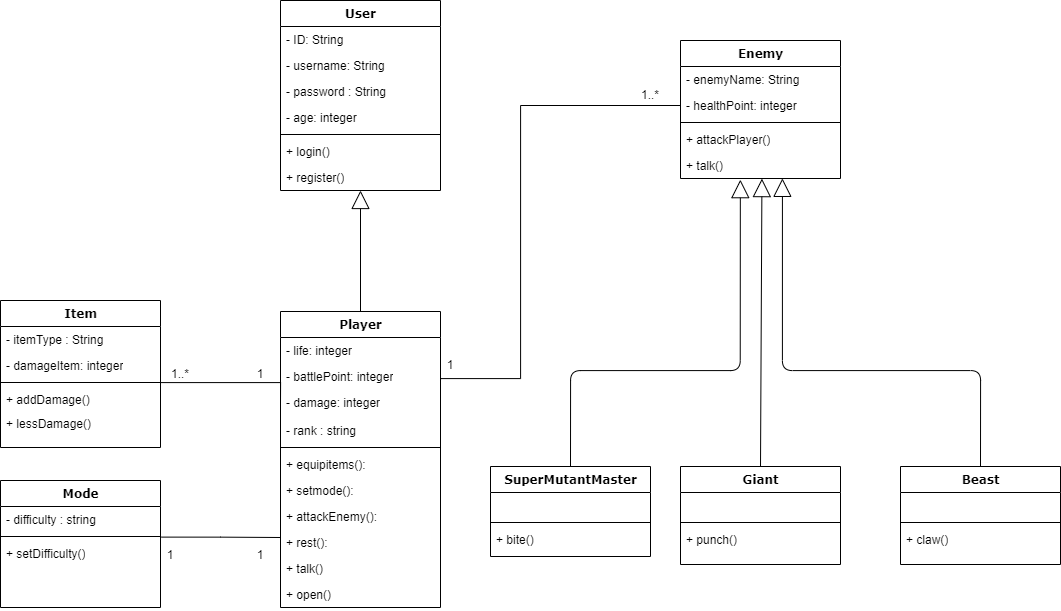

The diagram above was exported from draw.io. Its source (the exported page's mxGraphModel, read from the mxfile embedded in the PNG):
<mxGraphModel dx="1429" dy="815" grid="1" gridSize="10" guides="1" tooltips="1" connect="1" arrows="1" fold="1" page="1" pageScale="1" pageWidth="1100" pageHeight="850" background="none" math="0" shadow="0">
  <root>
    <mxCell id="0" />
    <mxCell id="1" parent="0" />
    <mxCell id="78961159f06e98e8-17" value="Item" style="swimlane;html=1;fontStyle=1;align=center;verticalAlign=top;childLayout=stackLayout;horizontal=1;startSize=26;horizontalStack=0;resizeParent=1;resizeLast=0;collapsible=1;marginBottom=0;swimlaneFillColor=#ffffff;rounded=0;shadow=0;comic=0;labelBackgroundColor=none;strokeWidth=1;fillColor=none;fontFamily=Verdana;fontSize=12" parent="1" vertex="1">
      <mxGeometry x="80" y="320" width="160" height="147" as="geometry" />
    </mxCell>
    <mxCell id="78961159f06e98e8-21" value="- itemType : String" style="text;html=1;strokeColor=none;fillColor=none;align=left;verticalAlign=top;spacingLeft=4;spacingRight=4;whiteSpace=wrap;overflow=hidden;rotatable=0;points=[[0,0.5],[1,0.5]];portConstraint=eastwest;" parent="78961159f06e98e8-17" vertex="1">
      <mxGeometry y="26" width="160" height="26" as="geometry" />
    </mxCell>
    <mxCell id="78961159f06e98e8-23" value="- damageItem: integer" style="text;html=1;strokeColor=none;fillColor=none;align=left;verticalAlign=top;spacingLeft=4;spacingRight=4;whiteSpace=wrap;overflow=hidden;rotatable=0;points=[[0,0.5],[1,0.5]];portConstraint=eastwest;" parent="78961159f06e98e8-17" vertex="1">
      <mxGeometry y="52" width="160" height="26" as="geometry" />
    </mxCell>
    <mxCell id="78961159f06e98e8-19" value="" style="line;html=1;strokeWidth=1;fillColor=none;align=left;verticalAlign=middle;spacingTop=-1;spacingLeft=3;spacingRight=3;rotatable=0;labelPosition=right;points=[];portConstraint=eastwest;" parent="78961159f06e98e8-17" vertex="1">
      <mxGeometry y="78" width="160" height="8" as="geometry" />
    </mxCell>
    <mxCell id="78961159f06e98e8-20" value="+ addDamage()" style="text;html=1;strokeColor=none;fillColor=none;align=left;verticalAlign=top;spacingLeft=4;spacingRight=4;whiteSpace=wrap;overflow=hidden;rotatable=0;points=[[0,0.5],[1,0.5]];portConstraint=eastwest;" parent="78961159f06e98e8-17" vertex="1">
      <mxGeometry y="86" width="160" height="24" as="geometry" />
    </mxCell>
    <mxCell id="78961159f06e98e8-27" value="+ lessDamage()" style="text;html=1;strokeColor=none;fillColor=none;align=left;verticalAlign=top;spacingLeft=4;spacingRight=4;whiteSpace=wrap;overflow=hidden;rotatable=0;points=[[0,0.5],[1,0.5]];portConstraint=eastwest;" parent="78961159f06e98e8-17" vertex="1">
      <mxGeometry y="110" width="160" height="26" as="geometry" />
    </mxCell>
    <mxCell id="78961159f06e98e8-30" value="User" style="swimlane;html=1;fontStyle=1;align=center;verticalAlign=top;childLayout=stackLayout;horizontal=1;startSize=26;horizontalStack=0;resizeParent=1;resizeLast=0;collapsible=1;marginBottom=0;swimlaneFillColor=#ffffff;rounded=0;shadow=0;comic=0;labelBackgroundColor=none;strokeWidth=1;fillColor=none;fontFamily=Verdana;fontSize=12" parent="1" vertex="1">
      <mxGeometry x="360" y="20" width="160" height="190" as="geometry" />
    </mxCell>
    <mxCell id="78961159f06e98e8-31" value="- ID: String" style="text;html=1;strokeColor=none;fillColor=none;align=left;verticalAlign=top;spacingLeft=4;spacingRight=4;whiteSpace=wrap;overflow=hidden;rotatable=0;points=[[0,0.5],[1,0.5]];portConstraint=eastwest;" parent="78961159f06e98e8-30" vertex="1">
      <mxGeometry y="26" width="160" height="26" as="geometry" />
    </mxCell>
    <mxCell id="78961159f06e98e8-32" value="- username: String" style="text;html=1;strokeColor=none;fillColor=none;align=left;verticalAlign=top;spacingLeft=4;spacingRight=4;whiteSpace=wrap;overflow=hidden;rotatable=0;points=[[0,0.5],[1,0.5]];portConstraint=eastwest;" parent="78961159f06e98e8-30" vertex="1">
      <mxGeometry y="52" width="160" height="26" as="geometry" />
    </mxCell>
    <mxCell id="78961159f06e98e8-33" value="- password : String" style="text;html=1;strokeColor=none;fillColor=none;align=left;verticalAlign=top;spacingLeft=4;spacingRight=4;whiteSpace=wrap;overflow=hidden;rotatable=0;points=[[0,0.5],[1,0.5]];portConstraint=eastwest;" parent="78961159f06e98e8-30" vertex="1">
      <mxGeometry y="78" width="160" height="26" as="geometry" />
    </mxCell>
    <mxCell id="78961159f06e98e8-34" value="- age: integer" style="text;html=1;strokeColor=none;fillColor=none;align=left;verticalAlign=top;spacingLeft=4;spacingRight=4;whiteSpace=wrap;overflow=hidden;rotatable=0;points=[[0,0.5],[1,0.5]];portConstraint=eastwest;" parent="78961159f06e98e8-30" vertex="1">
      <mxGeometry y="104" width="160" height="26" as="geometry" />
    </mxCell>
    <mxCell id="78961159f06e98e8-38" value="" style="line;html=1;strokeWidth=1;fillColor=none;align=left;verticalAlign=middle;spacingTop=-1;spacingLeft=3;spacingRight=3;rotatable=0;labelPosition=right;points=[];portConstraint=eastwest;" parent="78961159f06e98e8-30" vertex="1">
      <mxGeometry y="130" width="160" height="8" as="geometry" />
    </mxCell>
    <mxCell id="78961159f06e98e8-39" value="+ login()" style="text;html=1;strokeColor=none;fillColor=none;align=left;verticalAlign=top;spacingLeft=4;spacingRight=4;whiteSpace=wrap;overflow=hidden;rotatable=0;points=[[0,0.5],[1,0.5]];portConstraint=eastwest;" parent="78961159f06e98e8-30" vertex="1">
      <mxGeometry y="138" width="160" height="26" as="geometry" />
    </mxCell>
    <mxCell id="78961159f06e98e8-40" value="+ register()" style="text;html=1;strokeColor=none;fillColor=none;align=left;verticalAlign=top;spacingLeft=4;spacingRight=4;whiteSpace=wrap;overflow=hidden;rotatable=0;points=[[0,0.5],[1,0.5]];portConstraint=eastwest;" parent="78961159f06e98e8-30" vertex="1">
      <mxGeometry y="164" width="160" height="26" as="geometry" />
    </mxCell>
    <mxCell id="78961159f06e98e8-43" value="Mode" style="swimlane;html=1;fontStyle=1;align=center;verticalAlign=top;childLayout=stackLayout;horizontal=1;startSize=26;horizontalStack=0;resizeParent=1;resizeLast=0;collapsible=1;marginBottom=0;swimlaneFillColor=#ffffff;rounded=0;shadow=0;comic=0;labelBackgroundColor=none;strokeWidth=1;fillColor=none;fontFamily=Verdana;fontSize=12" parent="1" vertex="1">
      <mxGeometry x="80" y="500" width="160" height="127" as="geometry" />
    </mxCell>
    <mxCell id="78961159f06e98e8-44" value="- difficulty : string&lt;span id=&quot;docs-internal-guid-50894859-7fff-3376-1b40-d251834351d7&quot;&gt;&lt;/span&gt;" style="text;html=1;strokeColor=none;fillColor=none;align=left;verticalAlign=top;spacingLeft=4;spacingRight=4;whiteSpace=wrap;overflow=hidden;rotatable=0;points=[[0,0.5],[1,0.5]];portConstraint=eastwest;" parent="78961159f06e98e8-43" vertex="1">
      <mxGeometry y="26" width="160" height="26" as="geometry" />
    </mxCell>
    <mxCell id="78961159f06e98e8-51" value="" style="line;html=1;strokeWidth=1;fillColor=none;align=left;verticalAlign=middle;spacingTop=-1;spacingLeft=3;spacingRight=3;rotatable=0;labelPosition=right;points=[];portConstraint=eastwest;" parent="78961159f06e98e8-43" vertex="1">
      <mxGeometry y="52" width="160" height="8" as="geometry" />
    </mxCell>
    <mxCell id="78961159f06e98e8-52" value="+ setDifficulty()" style="text;html=1;strokeColor=none;fillColor=none;align=left;verticalAlign=top;spacingLeft=4;spacingRight=4;whiteSpace=wrap;overflow=hidden;rotatable=0;points=[[0,0.5],[1,0.5]];portConstraint=eastwest;" parent="78961159f06e98e8-43" vertex="1">
      <mxGeometry y="60" width="160" height="26" as="geometry" />
    </mxCell>
    <mxCell id="78961159f06e98e8-56" value="Player" style="swimlane;html=1;fontStyle=1;align=center;verticalAlign=top;childLayout=stackLayout;horizontal=1;startSize=26;horizontalStack=0;resizeParent=1;resizeLast=0;collapsible=1;marginBottom=0;swimlaneFillColor=#ffffff;rounded=0;shadow=0;comic=0;labelBackgroundColor=none;strokeWidth=1;fillColor=none;fontFamily=Verdana;fontSize=12" parent="1" vertex="1">
      <mxGeometry x="360" y="331" width="160" height="296" as="geometry" />
    </mxCell>
    <mxCell id="78961159f06e98e8-57" value="- life: integer" style="text;html=1;strokeColor=none;fillColor=none;align=left;verticalAlign=top;spacingLeft=4;spacingRight=4;whiteSpace=wrap;overflow=hidden;rotatable=0;points=[[0,0.5],[1,0.5]];portConstraint=eastwest;" parent="78961159f06e98e8-56" vertex="1">
      <mxGeometry y="26" width="160" height="26" as="geometry" />
    </mxCell>
    <mxCell id="78961159f06e98e8-59" value="- battlePoint: integer" style="text;html=1;strokeColor=none;fillColor=none;align=left;verticalAlign=top;spacingLeft=4;spacingRight=4;whiteSpace=wrap;overflow=hidden;rotatable=0;points=[[0,0.5],[1,0.5]];portConstraint=eastwest;" parent="78961159f06e98e8-56" vertex="1">
      <mxGeometry y="52" width="160" height="26" as="geometry" />
    </mxCell>
    <mxCell id="78961159f06e98e8-58" value="- damage: integer" style="text;html=1;strokeColor=none;fillColor=none;align=left;verticalAlign=top;spacingLeft=4;spacingRight=4;whiteSpace=wrap;overflow=hidden;rotatable=0;points=[[0,0.5],[1,0.5]];portConstraint=eastwest;" parent="78961159f06e98e8-56" vertex="1">
      <mxGeometry y="78" width="160" height="28" as="geometry" />
    </mxCell>
    <mxCell id="99AzDJdIsNu1jJzjYRbG-8" value="- rank : string" style="text;html=1;strokeColor=none;fillColor=none;align=left;verticalAlign=top;spacingLeft=4;spacingRight=4;whiteSpace=wrap;overflow=hidden;rotatable=0;points=[[0,0.5],[1,0.5]];portConstraint=eastwest;" parent="78961159f06e98e8-56" vertex="1">
      <mxGeometry y="106" width="160" height="26" as="geometry" />
    </mxCell>
    <mxCell id="78961159f06e98e8-64" value="" style="line;html=1;strokeWidth=1;fillColor=none;align=left;verticalAlign=middle;spacingTop=-1;spacingLeft=3;spacingRight=3;rotatable=0;labelPosition=right;points=[];portConstraint=eastwest;" parent="78961159f06e98e8-56" vertex="1">
      <mxGeometry y="132" width="160" height="8" as="geometry" />
    </mxCell>
    <mxCell id="99AzDJdIsNu1jJzjYRbG-11" value="+ equipitems():" style="text;html=1;strokeColor=none;fillColor=none;align=left;verticalAlign=top;spacingLeft=4;spacingRight=4;whiteSpace=wrap;overflow=hidden;rotatable=0;points=[[0,0.5],[1,0.5]];portConstraint=eastwest;" parent="78961159f06e98e8-56" vertex="1">
      <mxGeometry y="140" width="160" height="26" as="geometry" />
    </mxCell>
    <mxCell id="99AzDJdIsNu1jJzjYRbG-14" value="+ setmode():" style="text;html=1;strokeColor=none;fillColor=none;align=left;verticalAlign=top;spacingLeft=4;spacingRight=4;whiteSpace=wrap;overflow=hidden;rotatable=0;points=[[0,0.5],[1,0.5]];portConstraint=eastwest;" parent="78961159f06e98e8-56" vertex="1">
      <mxGeometry y="166" width="160" height="26" as="geometry" />
    </mxCell>
    <mxCell id="78961159f06e98e8-65" value="+ attackEnemy():" style="text;html=1;strokeColor=none;fillColor=none;align=left;verticalAlign=top;spacingLeft=4;spacingRight=4;whiteSpace=wrap;overflow=hidden;rotatable=0;points=[[0,0.5],[1,0.5]];portConstraint=eastwest;" parent="78961159f06e98e8-56" vertex="1">
      <mxGeometry y="192" width="160" height="26" as="geometry" />
    </mxCell>
    <mxCell id="78961159f06e98e8-66" value="+ rest():" style="text;html=1;strokeColor=none;fillColor=none;align=left;verticalAlign=top;spacingLeft=4;spacingRight=4;whiteSpace=wrap;overflow=hidden;rotatable=0;points=[[0,0.5],[1,0.5]];portConstraint=eastwest;" parent="78961159f06e98e8-56" vertex="1">
      <mxGeometry y="218" width="160" height="26" as="geometry" />
    </mxCell>
    <mxCell id="78961159f06e98e8-68" value="+ talk()" style="text;html=1;strokeColor=none;fillColor=none;align=left;verticalAlign=top;spacingLeft=4;spacingRight=4;whiteSpace=wrap;overflow=hidden;rotatable=0;points=[[0,0.5],[1,0.5]];portConstraint=eastwest;" parent="78961159f06e98e8-56" vertex="1">
      <mxGeometry y="244" width="160" height="26" as="geometry" />
    </mxCell>
    <mxCell id="oIhxL_oVyAmCBh7CMEcL-1" value="+ open()" style="text;html=1;strokeColor=none;fillColor=none;align=left;verticalAlign=top;spacingLeft=4;spacingRight=4;whiteSpace=wrap;overflow=hidden;rotatable=0;points=[[0,0.5],[1,0.5]];portConstraint=eastwest;" parent="78961159f06e98e8-56" vertex="1">
      <mxGeometry y="270" width="160" height="26" as="geometry" />
    </mxCell>
    <mxCell id="78961159f06e98e8-128" style="edgeStyle=orthogonalEdgeStyle;html=1;labelBackgroundColor=none;startFill=0;startSize=8;endArrow=block;endFill=0;endSize=16;fontFamily=Verdana;fontSize=12;exitX=0.5;exitY=0;exitDx=0;exitDy=0;entryX=0.374;entryY=1.045;entryDx=0;entryDy=0;entryPerimeter=0;" parent="1" source="oIhxL_oVyAmCBh7CMEcL-2" target="oIhxL_oVyAmCBh7CMEcL-9" edge="1">
      <mxGeometry relative="1" as="geometry">
        <Array as="points">
          <mxPoint x="650" y="390" />
          <mxPoint x="820" y="390" />
        </Array>
      </mxGeometry>
    </mxCell>
    <mxCell id="78961159f06e98e8-82" value="Enemy" style="swimlane;html=1;fontStyle=1;align=center;verticalAlign=top;childLayout=stackLayout;horizontal=1;startSize=26;horizontalStack=0;resizeParent=1;resizeLast=0;collapsible=1;marginBottom=0;swimlaneFillColor=#ffffff;rounded=0;shadow=0;comic=0;labelBackgroundColor=none;strokeWidth=1;fillColor=none;fontFamily=Verdana;fontSize=12" parent="1" vertex="1">
      <mxGeometry x="760" y="60" width="160" height="138" as="geometry" />
    </mxCell>
    <mxCell id="78961159f06e98e8-83" value="- enemyName: String" style="text;html=1;strokeColor=none;fillColor=none;align=left;verticalAlign=top;spacingLeft=4;spacingRight=4;whiteSpace=wrap;overflow=hidden;rotatable=0;points=[[0,0.5],[1,0.5]];portConstraint=eastwest;" parent="78961159f06e98e8-82" vertex="1">
      <mxGeometry y="26" width="160" height="26" as="geometry" />
    </mxCell>
    <mxCell id="78961159f06e98e8-84" value="- healthPoint: integer" style="text;html=1;strokeColor=none;fillColor=none;align=left;verticalAlign=top;spacingLeft=4;spacingRight=4;whiteSpace=wrap;overflow=hidden;rotatable=0;points=[[0,0.5],[1,0.5]];portConstraint=eastwest;" parent="78961159f06e98e8-82" vertex="1">
      <mxGeometry y="52" width="160" height="26" as="geometry" />
    </mxCell>
    <mxCell id="78961159f06e98e8-90" value="" style="line;html=1;strokeWidth=1;fillColor=none;align=left;verticalAlign=middle;spacingTop=-1;spacingLeft=3;spacingRight=3;rotatable=0;labelPosition=right;points=[];portConstraint=eastwest;" parent="78961159f06e98e8-82" vertex="1">
      <mxGeometry y="78" width="160" height="8" as="geometry" />
    </mxCell>
    <mxCell id="78961159f06e98e8-91" value="+ attackPlayer()" style="text;html=1;strokeColor=none;fillColor=none;align=left;verticalAlign=top;spacingLeft=4;spacingRight=4;whiteSpace=wrap;overflow=hidden;rotatable=0;points=[[0,0.5],[1,0.5]];portConstraint=eastwest;" parent="78961159f06e98e8-82" vertex="1">
      <mxGeometry y="86" width="160" height="26" as="geometry" />
    </mxCell>
    <mxCell id="oIhxL_oVyAmCBh7CMEcL-9" value="+ talk()" style="text;html=1;strokeColor=none;fillColor=none;align=left;verticalAlign=top;spacingLeft=4;spacingRight=4;whiteSpace=wrap;overflow=hidden;rotatable=0;points=[[0,0.5],[1,0.5]];portConstraint=eastwest;" parent="78961159f06e98e8-82" vertex="1">
      <mxGeometry y="112" width="160" height="26" as="geometry" />
    </mxCell>
    <mxCell id="78961159f06e98e8-95" value="Giant" style="swimlane;html=1;fontStyle=1;align=center;verticalAlign=top;childLayout=stackLayout;horizontal=1;startSize=26;horizontalStack=0;resizeParent=1;resizeLast=0;collapsible=1;marginBottom=0;swimlaneFillColor=#ffffff;rounded=0;shadow=0;comic=0;labelBackgroundColor=none;strokeWidth=1;fillColor=none;fontFamily=Verdana;fontSize=12" parent="1" vertex="1">
      <mxGeometry x="760" y="486" width="160" height="98" as="geometry" />
    </mxCell>
    <mxCell id="78961159f06e98e8-102" value="&amp;nbsp;" style="text;html=1;strokeColor=none;fillColor=none;align=left;verticalAlign=top;spacingLeft=4;spacingRight=4;whiteSpace=wrap;overflow=hidden;rotatable=0;points=[[0,0.5],[1,0.5]];portConstraint=eastwest;" parent="78961159f06e98e8-95" vertex="1">
      <mxGeometry y="26" width="160" height="26" as="geometry" />
    </mxCell>
    <mxCell id="78961159f06e98e8-103" value="" style="line;html=1;strokeWidth=1;fillColor=none;align=left;verticalAlign=middle;spacingTop=-1;spacingLeft=3;spacingRight=3;rotatable=0;labelPosition=right;points=[];portConstraint=eastwest;" parent="78961159f06e98e8-95" vertex="1">
      <mxGeometry y="52" width="160" height="8" as="geometry" />
    </mxCell>
    <mxCell id="XkQ4SpV06rzFqSS-Da4S-2" value="+ punch()" style="text;html=1;strokeColor=none;fillColor=none;align=left;verticalAlign=top;spacingLeft=4;spacingRight=4;whiteSpace=wrap;overflow=hidden;rotatable=0;points=[[0,0.5],[1,0.5]];portConstraint=eastwest;" vertex="1" parent="78961159f06e98e8-95">
      <mxGeometry y="60" width="160" height="26" as="geometry" />
    </mxCell>
    <mxCell id="78961159f06e98e8-126" style="edgeStyle=orthogonalEdgeStyle;html=1;labelBackgroundColor=none;startFill=0;startSize=8;endArrow=block;endFill=0;endSize=16;fontFamily=Verdana;fontSize=12;exitX=0.5;exitY=0;exitDx=0;exitDy=0;entryX=0.637;entryY=0.995;entryDx=0;entryDy=0;entryPerimeter=0;" parent="1" source="78961159f06e98e8-108" target="oIhxL_oVyAmCBh7CMEcL-9" edge="1">
      <mxGeometry relative="1" as="geometry">
        <Array as="points">
          <mxPoint x="1060" y="390" />
          <mxPoint x="862" y="390" />
        </Array>
        <mxPoint x="861" y="200" as="targetPoint" />
      </mxGeometry>
    </mxCell>
    <mxCell id="78961159f06e98e8-108" value="Beast" style="swimlane;html=1;fontStyle=1;align=center;verticalAlign=top;childLayout=stackLayout;horizontal=1;startSize=26;horizontalStack=0;resizeParent=1;resizeLast=0;collapsible=1;marginBottom=0;swimlaneFillColor=#ffffff;rounded=0;shadow=0;comic=0;labelBackgroundColor=none;strokeWidth=1;fillColor=none;fontFamily=Verdana;fontSize=12" parent="1" vertex="1">
      <mxGeometry x="980" y="486" width="160" height="98" as="geometry" />
    </mxCell>
    <mxCell id="78961159f06e98e8-109" value="&amp;nbsp;" style="text;html=1;strokeColor=none;fillColor=none;align=left;verticalAlign=top;spacingLeft=4;spacingRight=4;whiteSpace=wrap;overflow=hidden;rotatable=0;points=[[0,0.5],[1,0.5]];portConstraint=eastwest;" parent="78961159f06e98e8-108" vertex="1">
      <mxGeometry y="26" width="160" height="26" as="geometry" />
    </mxCell>
    <mxCell id="78961159f06e98e8-116" value="" style="line;html=1;strokeWidth=1;fillColor=none;align=left;verticalAlign=middle;spacingTop=-1;spacingLeft=3;spacingRight=3;rotatable=0;labelPosition=right;points=[];portConstraint=eastwest;" parent="78961159f06e98e8-108" vertex="1">
      <mxGeometry y="52" width="160" height="8" as="geometry" />
    </mxCell>
    <mxCell id="XkQ4SpV06rzFqSS-Da4S-3" value="+ claw()" style="text;html=1;strokeColor=none;fillColor=none;align=left;verticalAlign=top;spacingLeft=4;spacingRight=4;whiteSpace=wrap;overflow=hidden;rotatable=0;points=[[0,0.5],[1,0.5]];portConstraint=eastwest;" vertex="1" parent="78961159f06e98e8-108">
      <mxGeometry y="60" width="160" height="26" as="geometry" />
    </mxCell>
    <mxCell id="oIhxL_oVyAmCBh7CMEcL-2" value="SuperMutantMaster" style="swimlane;html=1;fontStyle=1;align=center;verticalAlign=top;childLayout=stackLayout;horizontal=1;startSize=26;horizontalStack=0;resizeParent=1;resizeLast=0;collapsible=1;marginBottom=0;swimlaneFillColor=#ffffff;rounded=0;shadow=0;comic=0;labelBackgroundColor=none;strokeWidth=1;fillColor=none;fontFamily=Verdana;fontSize=12" parent="1" vertex="1">
      <mxGeometry x="570" y="486" width="160" height="90" as="geometry" />
    </mxCell>
    <mxCell id="oIhxL_oVyAmCBh7CMEcL-5" value="&amp;nbsp;" style="text;html=1;strokeColor=none;fillColor=none;align=left;verticalAlign=top;spacingLeft=4;spacingRight=4;whiteSpace=wrap;overflow=hidden;rotatable=0;points=[[0,0.5],[1,0.5]];portConstraint=eastwest;" parent="oIhxL_oVyAmCBh7CMEcL-2" vertex="1">
      <mxGeometry y="26" width="160" height="26" as="geometry" />
    </mxCell>
    <mxCell id="oIhxL_oVyAmCBh7CMEcL-7" value="" style="line;html=1;strokeWidth=1;fillColor=none;align=left;verticalAlign=middle;spacingTop=-1;spacingLeft=3;spacingRight=3;rotatable=0;labelPosition=right;points=[];portConstraint=eastwest;" parent="oIhxL_oVyAmCBh7CMEcL-2" vertex="1">
      <mxGeometry y="52" width="160" height="8" as="geometry" />
    </mxCell>
    <mxCell id="XkQ4SpV06rzFqSS-Da4S-1" value="+ bite()" style="text;html=1;strokeColor=none;fillColor=none;align=left;verticalAlign=top;spacingLeft=4;spacingRight=4;whiteSpace=wrap;overflow=hidden;rotatable=0;points=[[0,0.5],[1,0.5]];portConstraint=eastwest;" vertex="1" parent="oIhxL_oVyAmCBh7CMEcL-2">
      <mxGeometry y="60" width="160" height="26" as="geometry" />
    </mxCell>
    <mxCell id="oIhxL_oVyAmCBh7CMEcL-11" value="" style="endArrow=block;html=1;rounded=0;entryX=0.509;entryY=1.004;entryDx=0;entryDy=0;entryPerimeter=0;endFill=0;endSize=16;startSize=8;exitX=0.5;exitY=0;exitDx=0;exitDy=0;" parent="1" source="78961159f06e98e8-95" target="oIhxL_oVyAmCBh7CMEcL-9" edge="1">
      <mxGeometry width="50" height="50" relative="1" as="geometry">
        <mxPoint x="840" y="480" as="sourcePoint" />
        <mxPoint x="829" y="202.05599999999993" as="targetPoint" />
      </mxGeometry>
    </mxCell>
    <mxCell id="99AzDJdIsNu1jJzjYRbG-4" value="" style="endArrow=block;html=1;rounded=0;endFill=0;endSize=16;startSize=8;exitX=0.5;exitY=0;exitDx=0;exitDy=0;" parent="1" source="78961159f06e98e8-56" edge="1">
      <mxGeometry width="50" height="50" relative="1" as="geometry">
        <mxPoint x="439.7" y="258" as="sourcePoint" />
        <mxPoint x="440" y="210" as="targetPoint" />
      </mxGeometry>
    </mxCell>
    <mxCell id="99AzDJdIsNu1jJzjYRbG-10" value="" style="endArrow=none;html=1;rounded=0;edgeStyle=orthogonalEdgeStyle;entryX=0;entryY=0.5;entryDx=0;entryDy=0;" parent="1" target="78961159f06e98e8-84" edge="1">
      <mxGeometry width="50" height="50" relative="1" as="geometry">
        <mxPoint x="520" y="400" as="sourcePoint" />
        <mxPoint x="650" y="270" as="targetPoint" />
        <Array as="points">
          <mxPoint x="600" y="398" />
          <mxPoint x="600" y="125" />
        </Array>
      </mxGeometry>
    </mxCell>
    <mxCell id="99AzDJdIsNu1jJzjYRbG-15" value="" style="endArrow=none;html=1;rounded=0;edgeStyle=orthogonalEdgeStyle;entryX=0;entryY=0.5;entryDx=0;entryDy=0;" parent="1" source="78961159f06e98e8-19" target="78961159f06e98e8-58" edge="1">
      <mxGeometry width="50" height="50" relative="1" as="geometry">
        <mxPoint x="400" y="500" as="sourcePoint" />
        <mxPoint x="310" y="430" as="targetPoint" />
        <Array as="points">
          <mxPoint x="360" y="402" />
        </Array>
      </mxGeometry>
    </mxCell>
    <mxCell id="99AzDJdIsNu1jJzjYRbG-16" value="" style="endArrow=none;html=1;rounded=0;edgeStyle=orthogonalEdgeStyle;exitX=1.006;exitY=0.576;exitDx=0;exitDy=0;exitPerimeter=0;" parent="1" source="78961159f06e98e8-51" edge="1">
      <mxGeometry width="50" height="50" relative="1" as="geometry">
        <mxPoint x="350" y="530" as="sourcePoint" />
        <mxPoint x="360" y="557" as="targetPoint" />
        <Array as="points">
          <mxPoint x="300" y="557" />
          <mxPoint x="360" y="557" />
        </Array>
      </mxGeometry>
    </mxCell>
    <mxCell id="99AzDJdIsNu1jJzjYRbG-18" value="1" style="text;html=1;strokeColor=none;fillColor=none;align=center;verticalAlign=middle;whiteSpace=wrap;rounded=0;" parent="1" vertex="1">
      <mxGeometry x="500" y="370" width="60" height="30" as="geometry" />
    </mxCell>
    <mxCell id="99AzDJdIsNu1jJzjYRbG-20" value="1..*" style="text;html=1;strokeColor=none;fillColor=none;align=center;verticalAlign=middle;whiteSpace=wrap;rounded=0;" parent="1" vertex="1">
      <mxGeometry x="700" y="100" width="60" height="30" as="geometry" />
    </mxCell>
    <mxCell id="99AzDJdIsNu1jJzjYRbG-21" value="1..*" style="text;html=1;strokeColor=none;fillColor=none;align=center;verticalAlign=middle;whiteSpace=wrap;rounded=0;" parent="1" vertex="1">
      <mxGeometry x="230" y="378.5" width="60" height="30" as="geometry" />
    </mxCell>
    <mxCell id="99AzDJdIsNu1jJzjYRbG-23" value="1" style="text;html=1;strokeColor=none;fillColor=none;align=center;verticalAlign=middle;whiteSpace=wrap;rounded=0;" parent="1" vertex="1">
      <mxGeometry x="310" y="378.5" width="60" height="30" as="geometry" />
    </mxCell>
    <mxCell id="99AzDJdIsNu1jJzjYRbG-24" value="1" style="text;html=1;strokeColor=none;fillColor=none;align=center;verticalAlign=middle;whiteSpace=wrap;rounded=0;" parent="1" vertex="1">
      <mxGeometry x="310" y="560" width="60" height="30" as="geometry" />
    </mxCell>
    <mxCell id="99AzDJdIsNu1jJzjYRbG-25" value="1" style="text;html=1;strokeColor=none;fillColor=none;align=center;verticalAlign=middle;whiteSpace=wrap;rounded=0;" parent="1" vertex="1">
      <mxGeometry x="220" y="560" width="60" height="30" as="geometry" />
    </mxCell>
  </root>
</mxGraphModel>